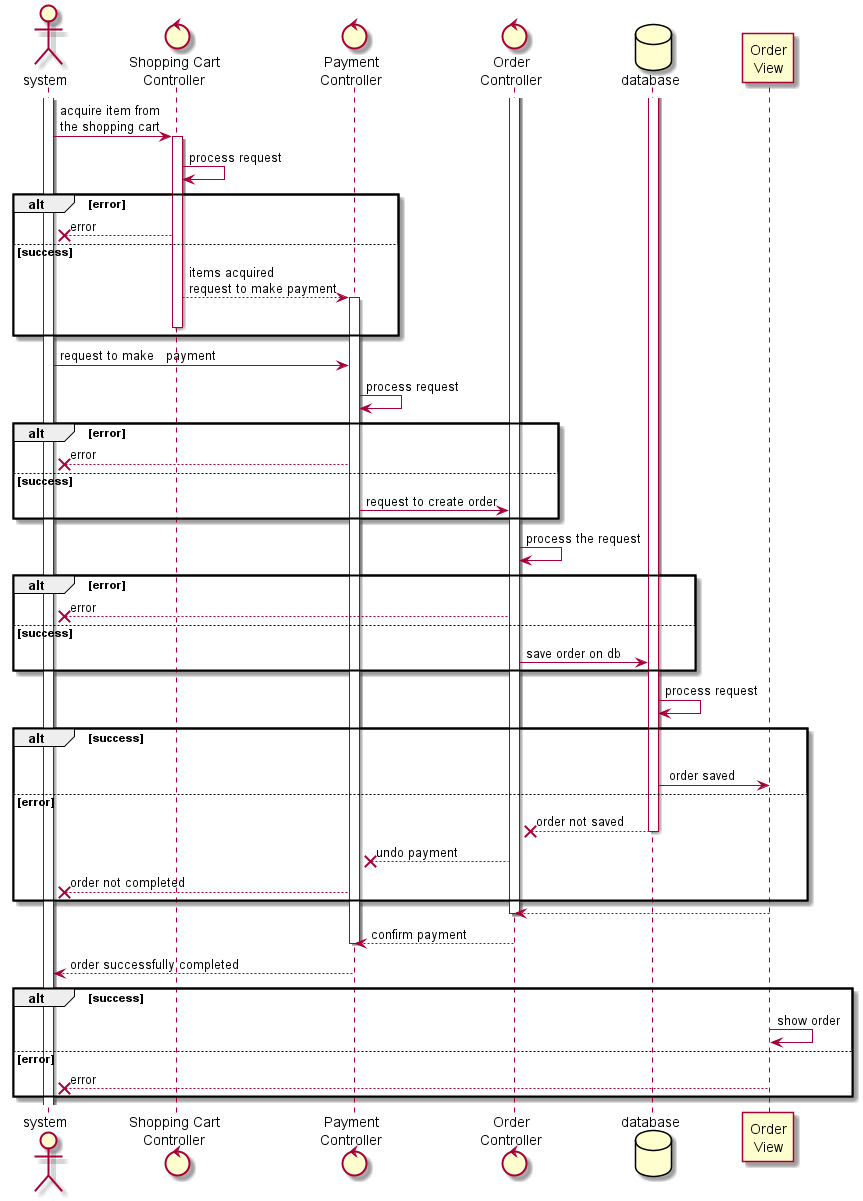

The diagram above was rendered by PlantUML. Its source (embedded in the PNG):
@startuml orderProcessing

actor system
control "Shopping Cart\nController" as shopController
control "Payment\nController" as paymentController
control "Order\nController" as orderController
Database database as db
participant "Order\nView" as orderView

activate system
    system -> shopController: acquire item from\nthe shopping cart

    activate shopController
    shopController -> shopController: process request
    alt error
    system x-- shopController: error
    else success
    shopController --> paymentController: items acquired\nrequest to make payment
    activate paymentController
    deactivate shopController
    end

    system -> paymentController: request to make   payment

    paymentController -> paymentController: process request
    alt error
    system x-- paymentController: error
    else success
    paymentController -> orderController: request to create order
    end
    activate orderController
    orderController -> orderController: process the request
    alt error
    system x-- orderController: error
    else success
    orderController -> db: save order on db
    end
    activate db
    db -> db : process request
    alt success
    db -> orderView : \n order saved
    else error
    orderController x-- db : order not saved
    deactivate db

    paymentController x-- orderController : undo payment
    system x-- paymentController : order not completed
    end
    orderController <-- orderView : 
    deactivate orderController
    paymentController <-- orderController : confirm payment
    deactivate paymentController
    system <-- paymentController : order successfully completed
    alt success
    orderView -> orderView : show order
    else error
    system x-- orderView : error
    end

@enduml